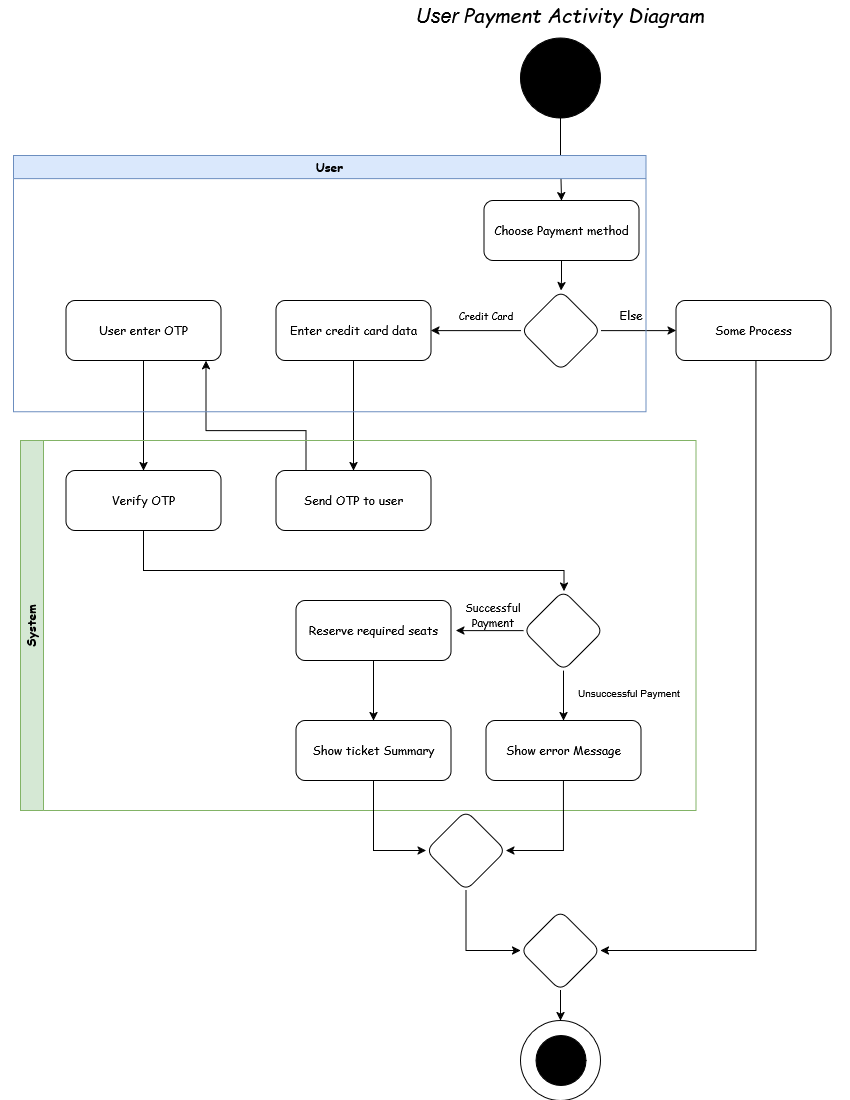

The diagram above was exported from draw.io. Its source (the exported page's mxGraphModel, read from the mxfile embedded in the PNG):
<mxGraphModel dx="1598" dy="962" grid="1" gridSize="10" guides="1" tooltips="1" connect="1" arrows="1" fold="1" page="1" pageScale="1" pageWidth="850" pageHeight="1100" math="0" shadow="0">
  <root>
    <mxCell id="0" />
    <mxCell id="1" parent="0" />
    <mxCell id="0Jo9wNFD60sWtpFnOpJo-45" edge="1" parent="1" source="0Jo9wNFD60sWtpFnOpJo-2" style="edgeStyle=orthogonalEdgeStyle;rounded=0;orthogonalLoop=1;jettySize=auto;html=1;" target="0Jo9wNFD60sWtpFnOpJo-5">
      <mxGeometry relative="1" as="geometry" />
    </mxCell>
    <mxCell id="0Jo9wNFD60sWtpFnOpJo-2" parent="1" style="ellipse;whiteSpace=wrap;html=1;aspect=fixed;fillColor=light-dark(#000000, #ededed);" value="" vertex="1">
      <mxGeometry height="80" width="80" x="520" y="37.620000000000005" as="geometry" />
    </mxCell>
    <mxCell id="0Jo9wNFD60sWtpFnOpJo-3" parent="1" style="text;html=1;whiteSpace=wrap;strokeColor=none;fillColor=none;align=center;verticalAlign=middle;rounded=0;strokeWidth=1;fontSize=20;fontStyle=2;fontFamily=Helvetica;" value="User&amp;nbsp;&lt;font face=&quot;Comic Sans MS&quot;&gt;Payment Activity Diagram&lt;/font&gt;" vertex="1">
      <mxGeometry height="30" width="310" x="405" y="4.440892098500626e-15" as="geometry" />
    </mxCell>
    <mxCell id="0Jo9wNFD60sWtpFnOpJo-26" edge="1" parent="1" source="0Jo9wNFD60sWtpFnOpJo-5" style="edgeStyle=orthogonalEdgeStyle;rounded=0;orthogonalLoop=1;jettySize=auto;html=1;" target="0Jo9wNFD60sWtpFnOpJo-13">
      <mxGeometry relative="1" as="geometry" />
    </mxCell>
    <mxCell id="0Jo9wNFD60sWtpFnOpJo-5" parent="1" style="rounded=1;whiteSpace=wrap;html=1;fillColor=#FFFFFF;" value="&lt;font face=&quot;Comic Sans MS&quot;&gt;Choose Payment method&lt;/font&gt;" vertex="1">
      <mxGeometry height="60" width="155" x="483.5" y="200.12" as="geometry" />
    </mxCell>
    <mxCell id="0Jo9wNFD60sWtpFnOpJo-28" edge="1" parent="1" source="0Jo9wNFD60sWtpFnOpJo-13" style="edgeStyle=orthogonalEdgeStyle;rounded=0;orthogonalLoop=1;jettySize=auto;html=1;entryX=1;entryY=0.5;entryDx=0;entryDy=0;" target="0Jo9wNFD60sWtpFnOpJo-14">
      <mxGeometry relative="1" as="geometry" />
    </mxCell>
    <mxCell id="0Jo9wNFD60sWtpFnOpJo-38" edge="1" parent="1" source="0Jo9wNFD60sWtpFnOpJo-13" style="edgeStyle=orthogonalEdgeStyle;rounded=0;orthogonalLoop=1;jettySize=auto;html=1;entryX=0;entryY=0.5;entryDx=0;entryDy=0;" target="0Jo9wNFD60sWtpFnOpJo-37">
      <mxGeometry relative="1" as="geometry" />
    </mxCell>
    <mxCell id="0Jo9wNFD60sWtpFnOpJo-13" parent="1" style="rhombus;whiteSpace=wrap;html=1;rounded=1;" value="" vertex="1">
      <mxGeometry height="80" width="80" x="520.5" y="290.12" as="geometry" />
    </mxCell>
    <mxCell id="0Jo9wNFD60sWtpFnOpJo-46" edge="1" parent="1" source="0Jo9wNFD60sWtpFnOpJo-14" style="edgeStyle=orthogonalEdgeStyle;rounded=0;orthogonalLoop=1;jettySize=auto;html=1;entryX=0.5;entryY=0;entryDx=0;entryDy=0;" target="0Jo9wNFD60sWtpFnOpJo-15">
      <mxGeometry relative="1" as="geometry" />
    </mxCell>
    <mxCell id="0Jo9wNFD60sWtpFnOpJo-14" parent="1" style="rounded=1;whiteSpace=wrap;html=1;fillColor=#FFFFFF;" value="&lt;font face=&quot;Comic Sans MS&quot;&gt;Enter credit card data&lt;/font&gt;" vertex="1">
      <mxGeometry height="60" width="155" x="275.5" y="300.12" as="geometry" />
    </mxCell>
    <mxCell id="0Jo9wNFD60sWtpFnOpJo-47" edge="1" parent="1" source="0Jo9wNFD60sWtpFnOpJo-15" style="edgeStyle=orthogonalEdgeStyle;rounded=0;orthogonalLoop=1;jettySize=auto;html=1;" target="0Jo9wNFD60sWtpFnOpJo-16">
      <mxGeometry relative="1" as="geometry">
        <Array as="points">
          <mxPoint x="305.5" y="430.12" />
          <mxPoint x="205.5" y="430.12" />
        </Array>
      </mxGeometry>
    </mxCell>
    <mxCell id="0Jo9wNFD60sWtpFnOpJo-15" parent="1" style="rounded=1;whiteSpace=wrap;html=1;fillColor=#FFFFFF;" value="&lt;font face=&quot;Comic Sans MS&quot;&gt;Send OTP to user&lt;/font&gt;" vertex="1">
      <mxGeometry height="60" width="155" x="275.5" y="470.12" as="geometry" />
    </mxCell>
    <mxCell id="0Jo9wNFD60sWtpFnOpJo-48" edge="1" parent="1" source="0Jo9wNFD60sWtpFnOpJo-16" style="edgeStyle=orthogonalEdgeStyle;rounded=0;orthogonalLoop=1;jettySize=auto;html=1;entryX=0.5;entryY=0;entryDx=0;entryDy=0;" target="0Jo9wNFD60sWtpFnOpJo-17">
      <mxGeometry relative="1" as="geometry" />
    </mxCell>
    <mxCell id="0Jo9wNFD60sWtpFnOpJo-16" parent="1" style="rounded=1;whiteSpace=wrap;html=1;fillColor=#FFFFFF;" value="&lt;font face=&quot;Comic Sans MS&quot;&gt;User enter OTP&lt;/font&gt;" vertex="1">
      <mxGeometry height="60" width="155" x="65.5" y="300.12" as="geometry" />
    </mxCell>
    <mxCell id="0Jo9wNFD60sWtpFnOpJo-50" edge="1" parent="1" source="0Jo9wNFD60sWtpFnOpJo-17" style="edgeStyle=orthogonalEdgeStyle;rounded=0;orthogonalLoop=1;jettySize=auto;html=1;" target="0Jo9wNFD60sWtpFnOpJo-18">
      <mxGeometry relative="1" as="geometry">
        <Array as="points">
          <mxPoint x="143.5" y="570.12" />
          <mxPoint x="563.5" y="570.12" />
        </Array>
      </mxGeometry>
    </mxCell>
    <mxCell id="0Jo9wNFD60sWtpFnOpJo-17" parent="1" style="rounded=1;whiteSpace=wrap;html=1;fillColor=#FFFFFF;" value="&lt;font face=&quot;Comic Sans MS&quot;&gt;Verify OTP&lt;/font&gt;" vertex="1">
      <mxGeometry height="60" width="155" x="65.5" y="470.12" as="geometry" />
    </mxCell>
    <mxCell id="0Jo9wNFD60sWtpFnOpJo-33" edge="1" parent="1" source="0Jo9wNFD60sWtpFnOpJo-18" style="edgeStyle=orthogonalEdgeStyle;rounded=0;orthogonalLoop=1;jettySize=auto;html=1;">
      <mxGeometry relative="1" as="geometry">
        <mxPoint x="455.5" y="630.12" as="targetPoint" />
      </mxGeometry>
    </mxCell>
    <mxCell id="0Jo9wNFD60sWtpFnOpJo-34" edge="1" parent="1" source="0Jo9wNFD60sWtpFnOpJo-18" style="edgeStyle=orthogonalEdgeStyle;rounded=0;orthogonalLoop=1;jettySize=auto;html=1;entryX=0.5;entryY=0;entryDx=0;entryDy=0;" target="0Jo9wNFD60sWtpFnOpJo-21">
      <mxGeometry relative="1" as="geometry" />
    </mxCell>
    <mxCell id="0Jo9wNFD60sWtpFnOpJo-18" parent="1" style="rhombus;whiteSpace=wrap;html=1;rounded=1;" value="" vertex="1">
      <mxGeometry height="80" width="80" x="523" y="590.12" as="geometry" />
    </mxCell>
    <mxCell id="0Jo9wNFD60sWtpFnOpJo-21" parent="1" style="rounded=1;whiteSpace=wrap;html=1;fillColor=#FFFFFF;" value="&lt;font face=&quot;Comic Sans MS&quot;&gt;Show error Message&lt;/font&gt;" vertex="1">
      <mxGeometry height="60" width="155" x="485.5" y="720.12" as="geometry" />
    </mxCell>
    <mxCell id="0Jo9wNFD60sWtpFnOpJo-22" edge="1" parent="1" source="0Jo9wNFD60sWtpFnOpJo-23" style="edgeStyle=orthogonalEdgeStyle;rounded=0;orthogonalLoop=1;jettySize=auto;html=1;entryX=0.5;entryY=0;entryDx=0;entryDy=0;" target="0Jo9wNFD60sWtpFnOpJo-24">
      <mxGeometry relative="1" as="geometry" />
    </mxCell>
    <mxCell id="0Jo9wNFD60sWtpFnOpJo-23" parent="1" style="rounded=1;whiteSpace=wrap;html=1;fillColor=#FFFFFF;" value="&lt;font face=&quot;Comic Sans MS&quot;&gt;Reserve required seats&lt;/font&gt;" vertex="1">
      <mxGeometry height="60" width="155" x="295.5" y="600.12" as="geometry" />
    </mxCell>
    <mxCell id="0Jo9wNFD60sWtpFnOpJo-24" parent="1" style="rounded=1;whiteSpace=wrap;html=1;fillColor=#FFFFFF;" value="&lt;font face=&quot;Comic Sans MS&quot;&gt;Show ticket Summary&lt;/font&gt;" vertex="1">
      <mxGeometry height="60" width="155" x="295.5" y="720.12" as="geometry" />
    </mxCell>
    <mxCell id="0Jo9wNFD60sWtpFnOpJo-35" parent="1" style="text;html=1;whiteSpace=wrap;strokeColor=none;fillColor=none;align=center;verticalAlign=middle;rounded=0;" value="&lt;font style=&quot;font-size: 11px;&quot; face=&quot;Comic Sans MS&quot;&gt;Successful Payment&lt;/font&gt;" vertex="1">
      <mxGeometry height="30" width="60" x="463" y="600.12" as="geometry" />
    </mxCell>
    <mxCell id="0Jo9wNFD60sWtpFnOpJo-36" parent="1" style="text;whiteSpace=wrap;html=1;fontSize=10;" value="Unsuccessful Payment" vertex="1">
      <mxGeometry height="40" width="140" x="575.5" y="680.12" as="geometry" />
    </mxCell>
    <mxCell id="0Jo9wNFD60sWtpFnOpJo-64" edge="1" parent="1" source="0Jo9wNFD60sWtpFnOpJo-37" style="edgeStyle=orthogonalEdgeStyle;rounded=0;orthogonalLoop=1;jettySize=auto;html=1;entryX=1;entryY=0.5;entryDx=0;entryDy=0;" target="0Jo9wNFD60sWtpFnOpJo-61">
      <mxGeometry relative="1" as="geometry">
        <Array as="points">
          <mxPoint x="755.5" y="950.12" />
        </Array>
        <mxPoint x="753" y="1000.12" as="targetPoint" />
      </mxGeometry>
    </mxCell>
    <mxCell id="0Jo9wNFD60sWtpFnOpJo-37" parent="1" style="rounded=1;whiteSpace=wrap;html=1;fillColor=#FFFFFF;" value="&lt;font face=&quot;Comic Sans MS&quot;&gt;Some Process&lt;/font&gt;" vertex="1">
      <mxGeometry height="60" width="155" x="675.5" y="300.12" as="geometry" />
    </mxCell>
    <mxCell id="0Jo9wNFD60sWtpFnOpJo-39" parent="1" style="text;html=1;whiteSpace=wrap;strokeColor=none;fillColor=none;align=center;verticalAlign=middle;rounded=0;" value="&lt;font face=&quot;Comic Sans MS&quot; style=&quot;font-size: 10px;&quot;&gt;Credit Card&lt;/font&gt;" vertex="1">
      <mxGeometry height="30" width="60" x="455.5" y="300.12" as="geometry" />
    </mxCell>
    <mxCell id="0Jo9wNFD60sWtpFnOpJo-40" parent="1" style="text;html=1;whiteSpace=wrap;strokeColor=none;fillColor=none;align=center;verticalAlign=middle;rounded=0;" value="&lt;font face=&quot;Comic Sans MS&quot;&gt;Else&lt;/font&gt;" vertex="1">
      <mxGeometry height="30" width="60" x="600.5" y="300.12" as="geometry" />
    </mxCell>
    <mxCell id="0Jo9wNFD60sWtpFnOpJo-42" parent="1" style="swimlane;horizontal=0;whiteSpace=wrap;html=1;labelBackgroundColor=none;fillColor=#dae8fc;fillStyle=auto;strokeColor=#6c8ebf;rotation=90;" value="&lt;font face=&quot;Comic Sans MS&quot;&gt;User&lt;/font&gt;" vertex="1">
      <mxGeometry height="632.5" width="256.25" x="201.13" y="-32.99999999999999" as="geometry" />
    </mxCell>
    <mxCell id="0Jo9wNFD60sWtpFnOpJo-51" parent="1" style="swimlane;horizontal=0;whiteSpace=wrap;html=1;labelBackgroundColor=none;fillColor=#d5e8d4;fillStyle=auto;strokeColor=#82b366;" value="&lt;font face=&quot;Comic Sans MS&quot;&gt;System&lt;/font&gt;" vertex="1">
      <mxGeometry height="370" width="675.5" x="20" y="440.12" as="geometry" />
    </mxCell>
    <mxCell id="0Jo9wNFD60sWtpFnOpJo-65" edge="1" parent="1" source="0Jo9wNFD60sWtpFnOpJo-57" style="edgeStyle=orthogonalEdgeStyle;rounded=0;orthogonalLoop=1;jettySize=auto;html=1;entryX=0;entryY=0.5;entryDx=0;entryDy=0;" target="0Jo9wNFD60sWtpFnOpJo-61">
      <mxGeometry relative="1" as="geometry">
        <Array as="points">
          <mxPoint x="465.5" y="950.12" />
        </Array>
        <mxPoint x="465.5" y="1000.12" as="targetPoint" />
      </mxGeometry>
    </mxCell>
    <mxCell id="0Jo9wNFD60sWtpFnOpJo-57" parent="1" style="rhombus;whiteSpace=wrap;html=1;rounded=1;" value="" vertex="1">
      <mxGeometry height="80" width="80" x="425.5" y="810.12" as="geometry" />
    </mxCell>
    <mxCell id="0Jo9wNFD60sWtpFnOpJo-58" edge="1" parent="1" source="0Jo9wNFD60sWtpFnOpJo-21" style="edgeStyle=orthogonalEdgeStyle;rounded=0;orthogonalLoop=1;jettySize=auto;html=1;" target="0Jo9wNFD60sWtpFnOpJo-57">
      <mxGeometry relative="1" as="geometry">
        <Array as="points">
          <mxPoint x="563.5" y="850.12" />
        </Array>
        <mxPoint x="505.5" y="857.12" as="targetPoint" />
      </mxGeometry>
    </mxCell>
    <mxCell id="0Jo9wNFD60sWtpFnOpJo-60" edge="1" parent="1" source="0Jo9wNFD60sWtpFnOpJo-24" style="edgeStyle=orthogonalEdgeStyle;rounded=0;orthogonalLoop=1;jettySize=auto;html=1;" target="0Jo9wNFD60sWtpFnOpJo-57">
      <mxGeometry relative="1" as="geometry">
        <Array as="points">
          <mxPoint x="373.5" y="850.12" />
        </Array>
      </mxGeometry>
    </mxCell>
    <mxCell id="0Jo9wNFD60sWtpFnOpJo-71" edge="1" parent="1" source="0Jo9wNFD60sWtpFnOpJo-61" style="edgeStyle=orthogonalEdgeStyle;rounded=0;orthogonalLoop=1;jettySize=auto;html=1;entryX=0.5;entryY=0;entryDx=0;entryDy=0;" target="0Jo9wNFD60sWtpFnOpJo-68">
      <mxGeometry relative="1" as="geometry" />
    </mxCell>
    <mxCell id="0Jo9wNFD60sWtpFnOpJo-61" parent="1" style="rhombus;whiteSpace=wrap;html=1;rounded=1;" value="" vertex="1">
      <mxGeometry height="80" width="80" x="520" y="910.12" as="geometry" />
    </mxCell>
    <mxCell id="0Jo9wNFD60sWtpFnOpJo-68" parent="1" style="ellipse;whiteSpace=wrap;html=1;aspect=fixed;" value="" vertex="1">
      <mxGeometry height="80" width="80" x="520" y="1020.12" as="geometry" />
    </mxCell>
    <mxCell id="0Jo9wNFD60sWtpFnOpJo-69" parent="1" style="ellipse;whiteSpace=wrap;html=1;aspect=fixed;fillColor=light-dark(#000000, #ededed);" value="" vertex="1">
      <mxGeometry height="50" width="50" x="535.5" y="1035.12" as="geometry" />
    </mxCell>
  </root>
</mxGraphModel>